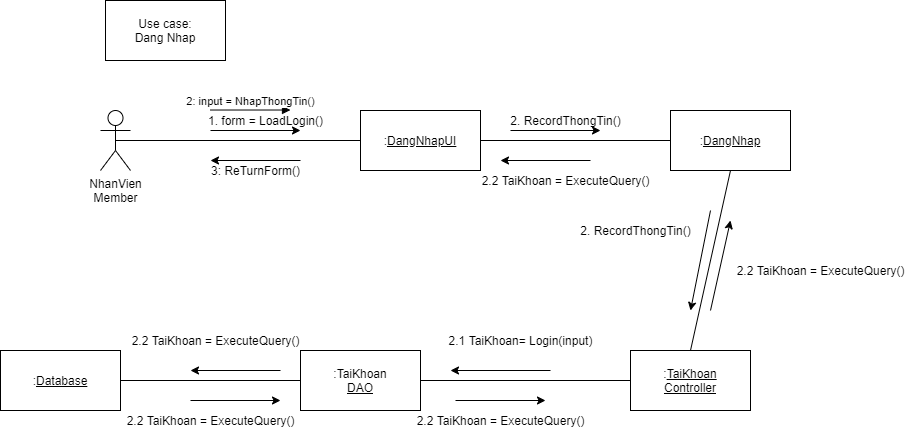

The diagram above was exported from draw.io. Its source (the exported page's mxGraphModel, read from the mxfile embedded in the PNG):
<mxGraphModel dx="1874" dy="592" grid="1" gridSize="10" guides="1" tooltips="1" connect="1" arrows="1" fold="1" page="1" pageScale="1" pageWidth="850" pageHeight="1100" math="0" shadow="0">
  <root>
    <mxCell id="Ux_s2mdjUuYwM7rm5UZT-0" />
    <mxCell id="Ux_s2mdjUuYwM7rm5UZT-1" parent="Ux_s2mdjUuYwM7rm5UZT-0" />
    <mxCell id="RSB-Ayo7Y6h2zjrWZq6x-0" value="NhanVien&lt;br&gt;Member" style="shape=umlActor;verticalLabelPosition=bottom;verticalAlign=top;html=1;outlineConnect=0;" parent="Ux_s2mdjUuYwM7rm5UZT-1" vertex="1">
      <mxGeometry x="10" y="160" width="30" height="60" as="geometry" />
    </mxCell>
    <mxCell id="RSB-Ayo7Y6h2zjrWZq6x-1" value=":&lt;u&gt;DangNhapUI&lt;/u&gt;" style="rounded=0;whiteSpace=wrap;html=1;" parent="Ux_s2mdjUuYwM7rm5UZT-1" vertex="1">
      <mxGeometry x="270" y="160" width="120" height="60" as="geometry" />
    </mxCell>
    <mxCell id="RSB-Ayo7Y6h2zjrWZq6x-2" value=":&lt;u&gt;DangNhap&lt;/u&gt;" style="rounded=0;whiteSpace=wrap;html=1;" parent="Ux_s2mdjUuYwM7rm5UZT-1" vertex="1">
      <mxGeometry x="580" y="160" width="120" height="60" as="geometry" />
    </mxCell>
    <mxCell id="RSB-Ayo7Y6h2zjrWZq6x-3" value=":&lt;u&gt;TaiKhoan&lt;br&gt;Controller&lt;/u&gt;" style="rounded=0;whiteSpace=wrap;html=1;" parent="Ux_s2mdjUuYwM7rm5UZT-1" vertex="1">
      <mxGeometry x="540" y="400" width="120" height="60" as="geometry" />
    </mxCell>
    <mxCell id="RSB-Ayo7Y6h2zjrWZq6x-4" value=":TaiKhoan&lt;u&gt;&lt;br&gt;DAO&lt;/u&gt;" style="rounded=0;whiteSpace=wrap;html=1;" parent="Ux_s2mdjUuYwM7rm5UZT-1" vertex="1">
      <mxGeometry x="210" y="400" width="120" height="60" as="geometry" />
    </mxCell>
    <mxCell id="RSB-Ayo7Y6h2zjrWZq6x-5" value=":&lt;u&gt;Database&lt;/u&gt;" style="rounded=0;whiteSpace=wrap;html=1;" parent="Ux_s2mdjUuYwM7rm5UZT-1" vertex="1">
      <mxGeometry x="-90" y="400" width="120" height="60" as="geometry" />
    </mxCell>
    <mxCell id="RSB-Ayo7Y6h2zjrWZq6x-6" value="" style="endArrow=none;html=1;exitX=0.5;exitY=0.5;exitDx=0;exitDy=0;exitPerimeter=0;entryX=0;entryY=0.5;entryDx=0;entryDy=0;" parent="Ux_s2mdjUuYwM7rm5UZT-1" source="RSB-Ayo7Y6h2zjrWZq6x-0" target="RSB-Ayo7Y6h2zjrWZq6x-1" edge="1">
      <mxGeometry width="50" height="50" relative="1" as="geometry">
        <mxPoint x="270" y="320" as="sourcePoint" />
        <mxPoint x="320" y="270" as="targetPoint" />
      </mxGeometry>
    </mxCell>
    <mxCell id="RSB-Ayo7Y6h2zjrWZq6x-7" value="" style="endArrow=classic;html=1;" parent="Ux_s2mdjUuYwM7rm5UZT-1" edge="1">
      <mxGeometry width="50" height="50" relative="1" as="geometry">
        <mxPoint x="120" y="180" as="sourcePoint" />
        <mxPoint x="210" y="180" as="targetPoint" />
      </mxGeometry>
    </mxCell>
    <mxCell id="RSB-Ayo7Y6h2zjrWZq6x-8" value="1. form = LoadLogin()" style="text;html=1;align=center;verticalAlign=middle;resizable=0;points=[];autosize=1;" parent="Ux_s2mdjUuYwM7rm5UZT-1" vertex="1">
      <mxGeometry x="110" y="160" width="130" height="20" as="geometry" />
    </mxCell>
    <mxCell id="RSB-Ayo7Y6h2zjrWZq6x-9" value="" style="endArrow=none;html=1;entryX=0;entryY=0.5;entryDx=0;entryDy=0;exitX=1;exitY=0.5;exitDx=0;exitDy=0;" parent="Ux_s2mdjUuYwM7rm5UZT-1" source="RSB-Ayo7Y6h2zjrWZq6x-1" target="RSB-Ayo7Y6h2zjrWZq6x-2" edge="1">
      <mxGeometry width="50" height="50" relative="1" as="geometry">
        <mxPoint x="270" y="320" as="sourcePoint" />
        <mxPoint x="320" y="270" as="targetPoint" />
      </mxGeometry>
    </mxCell>
    <mxCell id="RSB-Ayo7Y6h2zjrWZq6x-10" value="" style="endArrow=classic;html=1;" parent="Ux_s2mdjUuYwM7rm5UZT-1" edge="1">
      <mxGeometry width="50" height="50" relative="1" as="geometry">
        <mxPoint x="420" y="180" as="sourcePoint" />
        <mxPoint x="510" y="180" as="targetPoint" />
      </mxGeometry>
    </mxCell>
    <mxCell id="RSB-Ayo7Y6h2zjrWZq6x-11" value="2. RecordThongTin()" style="text;html=1;align=center;verticalAlign=middle;resizable=0;points=[];autosize=1;" parent="Ux_s2mdjUuYwM7rm5UZT-1" vertex="1">
      <mxGeometry x="410" y="160" width="130" height="20" as="geometry" />
    </mxCell>
    <mxCell id="RSB-Ayo7Y6h2zjrWZq6x-12" value="" style="endArrow=classic;html=1;" parent="Ux_s2mdjUuYwM7rm5UZT-1" edge="1">
      <mxGeometry width="50" height="50" relative="1" as="geometry">
        <mxPoint x="620" y="260" as="sourcePoint" />
        <mxPoint x="600" y="360" as="targetPoint" />
      </mxGeometry>
    </mxCell>
    <mxCell id="RSB-Ayo7Y6h2zjrWZq6x-13" value="" style="endArrow=none;html=1;entryX=0.5;entryY=1;entryDx=0;entryDy=0;exitX=0.5;exitY=0;exitDx=0;exitDy=0;" parent="Ux_s2mdjUuYwM7rm5UZT-1" source="RSB-Ayo7Y6h2zjrWZq6x-3" target="RSB-Ayo7Y6h2zjrWZq6x-2" edge="1">
      <mxGeometry width="50" height="50" relative="1" as="geometry">
        <mxPoint x="390" y="360" as="sourcePoint" />
        <mxPoint x="440" y="310" as="targetPoint" />
      </mxGeometry>
    </mxCell>
    <mxCell id="RSB-Ayo7Y6h2zjrWZq6x-14" value="2. RecordThongTin()" style="text;html=1;align=center;verticalAlign=middle;resizable=0;points=[];autosize=1;" parent="Ux_s2mdjUuYwM7rm5UZT-1" vertex="1">
      <mxGeometry x="480" y="270" width="130" height="20" as="geometry" />
    </mxCell>
    <mxCell id="RSB-Ayo7Y6h2zjrWZq6x-15" value="" style="endArrow=classic;html=1;" parent="Ux_s2mdjUuYwM7rm5UZT-1" edge="1">
      <mxGeometry width="50" height="50" relative="1" as="geometry">
        <mxPoint x="460" y="420" as="sourcePoint" />
        <mxPoint x="360" y="420" as="targetPoint" />
      </mxGeometry>
    </mxCell>
    <mxCell id="RSB-Ayo7Y6h2zjrWZq6x-16" value="" style="endArrow=none;html=1;entryX=0;entryY=0.5;entryDx=0;entryDy=0;exitX=1;exitY=0.5;exitDx=0;exitDy=0;" parent="Ux_s2mdjUuYwM7rm5UZT-1" source="RSB-Ayo7Y6h2zjrWZq6x-4" target="RSB-Ayo7Y6h2zjrWZq6x-3" edge="1">
      <mxGeometry width="50" height="50" relative="1" as="geometry">
        <mxPoint x="210" y="320" as="sourcePoint" />
        <mxPoint x="480" y="430" as="targetPoint" />
      </mxGeometry>
    </mxCell>
    <mxCell id="RSB-Ayo7Y6h2zjrWZq6x-17" value="" style="endArrow=none;html=1;exitX=1;exitY=0.5;exitDx=0;exitDy=0;entryX=0;entryY=0.5;entryDx=0;entryDy=0;" parent="Ux_s2mdjUuYwM7rm5UZT-1" source="RSB-Ayo7Y6h2zjrWZq6x-5" target="RSB-Ayo7Y6h2zjrWZq6x-4" edge="1">
      <mxGeometry width="50" height="50" relative="1" as="geometry">
        <mxPoint x="210" y="320" as="sourcePoint" />
        <mxPoint x="260" y="270" as="targetPoint" />
      </mxGeometry>
    </mxCell>
    <mxCell id="RSB-Ayo7Y6h2zjrWZq6x-18" value="" style="endArrow=classic;html=1;" parent="Ux_s2mdjUuYwM7rm5UZT-1" edge="1">
      <mxGeometry width="50" height="50" relative="1" as="geometry">
        <mxPoint x="190" y="420" as="sourcePoint" />
        <mxPoint x="100" y="420" as="targetPoint" />
      </mxGeometry>
    </mxCell>
    <mxCell id="RSB-Ayo7Y6h2zjrWZq6x-19" value="" style="endArrow=classic;html=1;" parent="Ux_s2mdjUuYwM7rm5UZT-1" edge="1">
      <mxGeometry width="50" height="50" relative="1" as="geometry">
        <mxPoint x="100" y="450" as="sourcePoint" />
        <mxPoint x="190" y="450" as="targetPoint" />
      </mxGeometry>
    </mxCell>
    <mxCell id="RSB-Ayo7Y6h2zjrWZq6x-20" value="" style="endArrow=classic;html=1;" parent="Ux_s2mdjUuYwM7rm5UZT-1" edge="1">
      <mxGeometry width="50" height="50" relative="1" as="geometry">
        <mxPoint x="365" y="450" as="sourcePoint" />
        <mxPoint x="455" y="450" as="targetPoint" />
      </mxGeometry>
    </mxCell>
    <mxCell id="RSB-Ayo7Y6h2zjrWZq6x-21" value="" style="endArrow=classic;html=1;" parent="Ux_s2mdjUuYwM7rm5UZT-1" edge="1">
      <mxGeometry width="50" height="50" relative="1" as="geometry">
        <mxPoint x="620" y="360" as="sourcePoint" />
        <mxPoint x="640" y="270" as="targetPoint" />
      </mxGeometry>
    </mxCell>
    <mxCell id="RSB-Ayo7Y6h2zjrWZq6x-22" value="" style="endArrow=classic;html=1;" parent="Ux_s2mdjUuYwM7rm5UZT-1" edge="1">
      <mxGeometry width="50" height="50" relative="1" as="geometry">
        <mxPoint x="500" y="210" as="sourcePoint" />
        <mxPoint x="410" y="210" as="targetPoint" />
      </mxGeometry>
    </mxCell>
    <mxCell id="RSB-Ayo7Y6h2zjrWZq6x-23" value="" style="endArrow=classic;html=1;" parent="Ux_s2mdjUuYwM7rm5UZT-1" edge="1">
      <mxGeometry width="50" height="50" relative="1" as="geometry">
        <mxPoint x="210" y="210" as="sourcePoint" />
        <mxPoint x="120" y="210" as="targetPoint" />
      </mxGeometry>
    </mxCell>
    <mxCell id="RSB-Ayo7Y6h2zjrWZq6x-24" value="2.1 TaiKhoan= Login(input)" style="text;html=1;align=center;verticalAlign=middle;resizable=0;points=[];autosize=1;" parent="Ux_s2mdjUuYwM7rm5UZT-1" vertex="1">
      <mxGeometry x="350" y="380" width="160" height="20" as="geometry" />
    </mxCell>
    <mxCell id="RSB-Ayo7Y6h2zjrWZq6x-25" value="2.2 TaiKhoan = ExecuteQuery()" style="text;html=1;align=center;verticalAlign=middle;resizable=0;points=[];autosize=1;" parent="Ux_s2mdjUuYwM7rm5UZT-1" vertex="1">
      <mxGeometry x="35" y="380" width="180" height="20" as="geometry" />
    </mxCell>
    <mxCell id="RSB-Ayo7Y6h2zjrWZq6x-26" value="2.2 TaiKhoan = ExecuteQuery()" style="text;html=1;align=center;verticalAlign=middle;resizable=0;points=[];autosize=1;" parent="Ux_s2mdjUuYwM7rm5UZT-1" vertex="1">
      <mxGeometry x="30" y="460" width="180" height="20" as="geometry" />
    </mxCell>
    <mxCell id="RSB-Ayo7Y6h2zjrWZq6x-27" value="2.2 TaiKhoan = ExecuteQuery()" style="text;html=1;align=center;verticalAlign=middle;resizable=0;points=[];autosize=1;" parent="Ux_s2mdjUuYwM7rm5UZT-1" vertex="1">
      <mxGeometry x="320" y="460" width="180" height="20" as="geometry" />
    </mxCell>
    <mxCell id="RSB-Ayo7Y6h2zjrWZq6x-28" value="2.2 TaiKhoan = ExecuteQuery()" style="text;html=1;align=center;verticalAlign=middle;resizable=0;points=[];autosize=1;" parent="Ux_s2mdjUuYwM7rm5UZT-1" vertex="1">
      <mxGeometry x="640" y="310" width="180" height="20" as="geometry" />
    </mxCell>
    <mxCell id="RSB-Ayo7Y6h2zjrWZq6x-29" value="2.2 TaiKhoan = ExecuteQuery()" style="text;html=1;align=center;verticalAlign=middle;resizable=0;points=[];autosize=1;" parent="Ux_s2mdjUuYwM7rm5UZT-1" vertex="1">
      <mxGeometry x="385" y="220" width="180" height="20" as="geometry" />
    </mxCell>
    <mxCell id="RSB-Ayo7Y6h2zjrWZq6x-30" value="3: ReTurnForm()" style="text;html=1;align=center;verticalAlign=middle;resizable=0;points=[];autosize=1;" parent="Ux_s2mdjUuYwM7rm5UZT-1" vertex="1">
      <mxGeometry x="115" y="210" width="100" height="20" as="geometry" />
    </mxCell>
    <mxCell id="RSB-Ayo7Y6h2zjrWZq6x-31" value="Use case:&lt;br&gt;Dang Nhap" style="rounded=0;whiteSpace=wrap;html=1;" parent="Ux_s2mdjUuYwM7rm5UZT-1" vertex="1">
      <mxGeometry x="15" y="50" width="120" height="60" as="geometry" />
    </mxCell>
    <mxCell id="RSB-Ayo7Y6h2zjrWZq6x-32" value="2: input = NhapThongTin()" style="html=1;verticalAlign=bottom;endArrow=block;" parent="Ux_s2mdjUuYwM7rm5UZT-1" edge="1">
      <mxGeometry width="80" relative="1" as="geometry">
        <mxPoint x="120" y="159.51999999999998" as="sourcePoint" />
        <mxPoint x="200" y="159.51999999999998" as="targetPoint" />
      </mxGeometry>
    </mxCell>
  </root>
</mxGraphModel>